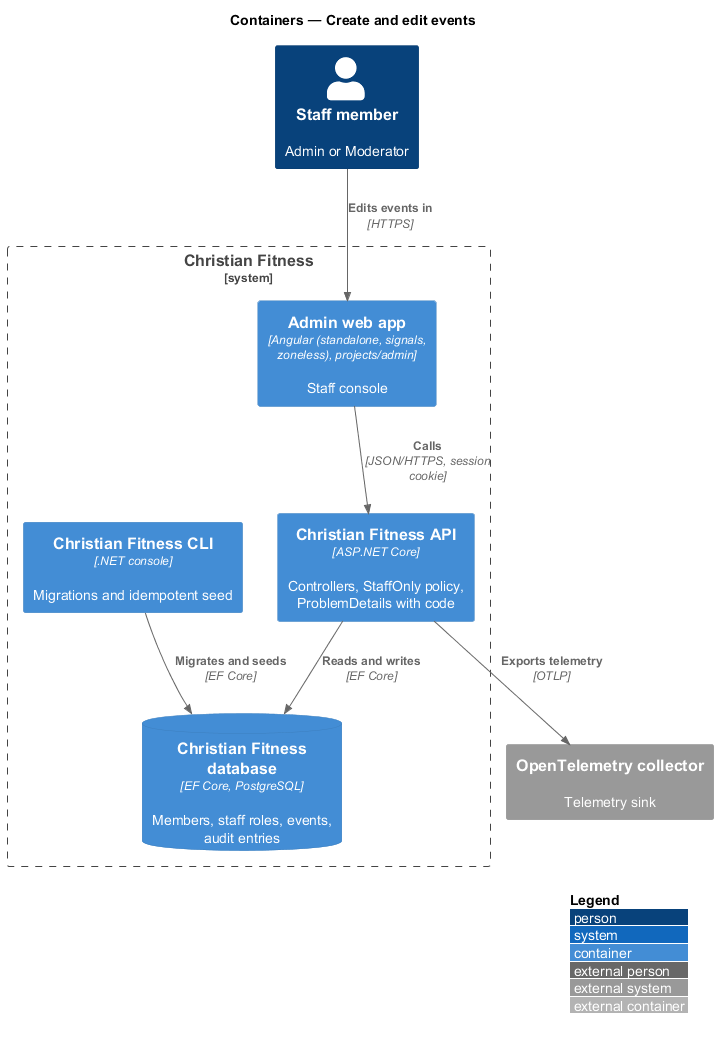

The diagram above was rendered by PlantUML. Its source (embedded in the PNG):
@startuml
!include <C4/C4_Container>
LAYOUT_WITH_LEGEND()
title Containers — Create and edit events

Person(staff, "Staff member", "Admin or Moderator")
System_Boundary(cf, "Christian Fitness") {
  Container(admin, "Admin web app", "Angular (standalone, signals, zoneless), projects/admin", "Staff console")
  Container(api, "Christian Fitness API", "ASP.NET Core", "Controllers, StaffOnly policy, ProblemDetails with code")
  Container(cli, "Christian Fitness CLI", ".NET console", "Migrations and idempotent seed")
  ContainerDb(db, "Christian Fitness database", "EF Core, PostgreSQL", "Members, staff roles, events, audit entries")
}
System_Ext(otel, "OpenTelemetry collector", "Telemetry sink")

Rel(staff, admin, "Edits events in", "HTTPS")
Rel(admin, api, "Calls", "JSON/HTTPS, session cookie")
Rel(api, db, "Reads and writes", "EF Core")
Rel(cli, db, "Migrates and seeds", "EF Core")
Rel(api, otel, "Exports telemetry", "OTLP")
@enduml